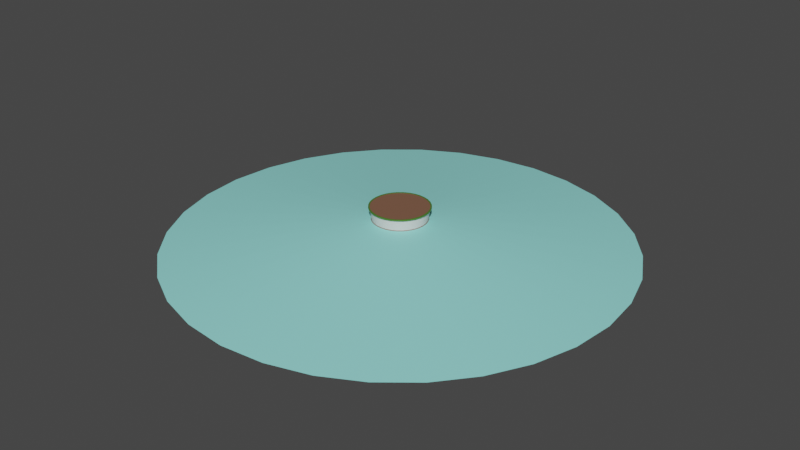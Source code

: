 # Source: Arena.blend  (saved by Blender 3.2.14; exported with 4.5.12 LTS)
import bpy
from mathutils import Matrix  # noqa: F401  (used for matrix-valued properties, if any)

bpy.ops.wm.read_factory_settings(use_empty=True)
scene = bpy.context.scene
scene.name = 'Scene'

# ---- collections
col_collection = bpy.data.collections.new('Collection'); scene.collection.children.link(col_collection)

# ---- materials (node trees are filled in below, after node groups)
mat_material_001 = bpy.data.materials.new('Material.001')
mat_material_001.use_transparent_shadow = False
mat_material_002 = bpy.data.materials.new('Material.002')
mat_material_002.use_transparent_shadow = False
mat_material_003 = bpy.data.materials.new('Material.003')
mat_material_003.use_transparent_shadow = False
mat_material_004 = bpy.data.materials.new('Material.004')
mat_material_004.use_transparent_shadow = False
mat_material_005 = bpy.data.materials.new('Material.005')
mat_material_005.use_transparent_shadow = False

# ---- material node trees
mat_material_001.use_nodes = True; mat_material_001.node_tree.nodes.clear()
_N = mat_material_001.node_tree.nodes; _L = mat_material_001.node_tree.links
n0 = _N.new('ShaderNodeBsdfPrincipled'); n0.name = 'Principled BSDF'; n0.location = (10, 300)
n0.distribution = 'GGX'
n0.subsurface_method = 'RANDOM_WALK_SKIN'
n0.inputs[0].default_value = (0.2079, 0.1015, 0.06131, 1.0)
n0.inputs[3].default_value = 1.45
n0.inputs[27].default_value = (0.0, 0.0, 0.0, 1.0)
n0.inputs[28].default_value = 1.0
n1 = _N.new('ShaderNodeOutputMaterial'); n1.name = 'Material Output'; n1.location = (300, 300)
_L.new(n0.outputs[0], n1.inputs[0])
n1.is_active_output = True
mat_material_002.use_nodes = True; mat_material_002.node_tree.nodes.clear()
_N = mat_material_002.node_tree.nodes; _L = mat_material_002.node_tree.links
n0 = _N.new('ShaderNodeBsdfPrincipled'); n0.name = 'Principled BSDF'; n0.location = (10, 300)
n0.distribution = 'GGX'
n0.subsurface_method = 'RANDOM_WALK_SKIN'
n0.inputs[0].default_value = (0.09984, 0.2462, 0.03057, 1.0)
n0.inputs[1].default_value = 0.3543
n0.inputs[3].default_value = 1.45
n0.inputs[27].default_value = (0.0, 0.0, 0.0, 1.0)
n0.inputs[28].default_value = 1.0
n1 = _N.new('ShaderNodeOutputMaterial'); n1.name = 'Material Output'; n1.location = (300, 300)
_L.new(n0.outputs[0], n1.inputs[0])
n1.is_active_output = True
mat_material_003.use_nodes = True; mat_material_003.node_tree.nodes.clear()
_N = mat_material_003.node_tree.nodes; _L = mat_material_003.node_tree.links
n0 = _N.new('ShaderNodeBsdfPrincipled'); n0.name = 'Principled BSDF'; n0.location = (10, 300)
n0.distribution = 'GGX'
n0.subsurface_method = 'RANDOM_WALK_SKIN'
n0.inputs[3].default_value = 1.45
n0.inputs[27].default_value = (0.0, 0.0, 0.0, 1.0)
n0.inputs[28].default_value = 1.0
n1 = _N.new('ShaderNodeOutputMaterial'); n1.name = 'Material Output'; n1.location = (300, 300)
_L.new(n0.outputs[0], n1.inputs[0])
n1.is_active_output = True
mat_material_004.use_nodes = True; mat_material_004.node_tree.nodes.clear()
_N = mat_material_004.node_tree.nodes; _L = mat_material_004.node_tree.links
n0 = _N.new('ShaderNodeBsdfPrincipled'); n0.name = 'Principled BSDF'; n0.location = (10, 300)
n0.distribution = 'GGX'
n0.subsurface_method = 'RANDOM_WALK_SKIN'
n0.inputs[0].default_value = (0.1107, 0.1107, 0.1107, 1.0)
n0.inputs[3].default_value = 1.45
n0.inputs[27].default_value = (0.0, 0.0, 0.0, 1.0)
n0.inputs[28].default_value = 1.0
n1 = _N.new('ShaderNodeOutputMaterial'); n1.name = 'Material Output'; n1.location = (300, 300)
_L.new(n0.outputs[0], n1.inputs[0])
n1.is_active_output = True
mat_material_005.use_nodes = True; mat_material_005.node_tree.nodes.clear()
_N = mat_material_005.node_tree.nodes; _L = mat_material_005.node_tree.links
n0 = _N.new('ShaderNodeBsdfPrincipled'); n0.name = 'Principled BSDF'; n0.location = (10, 300)
n0.distribution = 'GGX'
n0.subsurface_method = 'RANDOM_WALK_SKIN'
n0.inputs[0].default_value = (0.2948, 0.8, 0.7546, 1.0)
n0.inputs[3].default_value = 1.45
n0.inputs[27].default_value = (0.0, 0.0, 0.0, 1.0)
n0.inputs[28].default_value = 1.0
n1 = _N.new('ShaderNodeOutputMaterial'); n1.name = 'Material Output'; n1.location = (300, 300)
_L.new(n0.outputs[0], n1.inputs[0])
n1.is_active_output = True

# ---- world
world_world = bpy.data.worlds.new('World'); scene.world = world_world
world_world.use_nodes = True; world_world.node_tree.nodes.clear()
_N = world_world.node_tree.nodes; _L = world_world.node_tree.links
n0 = _N.new('ShaderNodeOutputWorld'); n0.name = 'World Output'; n0.location = (300, 300)
n1 = _N.new('ShaderNodeBackground'); n1.name = 'Background'; n1.location = (10, 300)
n1.inputs[0].default_value = (0.05088, 0.05088, 0.05088, 1.0)
_L.new(n1.outputs[0], n0.inputs[0])
n0.is_active_output = True
world_world.color = (0.05088, 0.05088, 0.05088)
world_world.use_sun_shadow = False
world_world.sun_shadow_jitter_overblur = 0.0

# ---- meshes
me_circle = bpy.data.meshes.new('Circle')
me_circle.from_pydata([(1.651e-07, 15.3, 6.981), (-2.984, 15.0, 6.981), (-5.853, 14.13, 6.981), (-8.498, 12.72, 6.981), (-10.82, 10.82, 6.981), (-12.72, 8.498, 6.981), (-14.13, 5.853, 6.981), (-15.0, 2.984, 6.981), (-15.3, -3.848e-07, 6.981), (-15.0, -2.984, 6.981), (-14.13, -5.853, 6.981), (-12.72, -8.498, 6.981), (-10.82, -10.82, 6.981), (-8.498, -12.72, 6.981), (-5.853, -14.13, 6.981), (-2.984, -15.0, 6.981), (1.502e-06, -15.3, 6.981), (2.984, -15.0, 6.981), (5.853, -14.13, 6.981), (8.498, -12.72, 6.981), (10.82, -10.82, 6.981), (12.72, -8.498, 6.981), (14.13, -5.853, 6.981), (15.0, -2.984, 6.981), (15.3, 4.662e-07, 6.981), (15.0, 2.984, 6.981), (14.13, 5.853, 6.981), (12.72, 8.498, 6.981), (10.82, 10.82, 6.981), (8.498, 12.72, 6.981), (5.853, 14.13, 6.981), (2.984, 15.0, 6.981), (67.76, -101.4, -13.96), (-112.7, 46.68, -13.96), (1.894e-06, 122.0, -13.96), (86.25, -86.25, -13.96), (-119.6, 23.8, -13.96), (101.4, -67.76, -13.96), (-122.0, -2.296e-06, -13.96), (112.7, -46.68, -13.96), (-119.6, -23.8, -13.96), (119.6, -23.8, -13.96), (-112.7, -46.68, -13.96), (122.0, 4.49e-06, -13.96), (-101.4, -67.76, -13.96), (119.6, 23.8, -13.96), (-86.25, -86.25, -13.96), (112.7, 46.68, -13.96), (-67.76, -101.4, -13.96), (101.4, 67.76, -13.96), (-46.68, -112.7, -13.96), (-23.8, 119.6, -13.96), (86.25, 86.25, -13.96), (-23.8, -119.6, -13.96), (-46.68, 112.7, -13.96), (67.76, 101.4, -13.96), (1.256e-05, -122.0, -13.96), (-67.76, 101.4, -13.96), (46.68, 112.7, -13.96), (23.8, -119.6, -13.96), (-86.25, 86.25, -13.96), (23.8, 119.6, -13.96), (46.68, -112.7, -13.96), (-101.4, 67.76, -13.96), (-2.984, 15.0, 7.459), (1.783e-07, 15.3, 7.459), (-5.853, 14.13, 7.459), (-8.498, 12.72, 7.459), (-10.82, 10.82, 7.459), (-12.72, 8.498, 7.459), (-14.13, 5.853, 7.459), (-15.0, 2.984, 7.459), (-15.3, -3.848e-07, 7.459), (-15.0, -2.984, 7.459), (-14.13, -5.853, 7.459), (-12.72, -8.498, 7.459), (-10.82, -10.82, 7.459), (-8.498, -12.72, 7.459), (-5.853, -14.13, 7.459), (-2.984, -15.0, 7.459), (1.515e-06, -15.3, 7.459), (2.984, -15.0, 7.459), (5.853, -14.13, 7.459), (8.498, -12.72, 7.459), (10.82, -10.82, 7.459), (12.72, -8.498, 7.459), (14.13, -5.853, 7.459), (15.0, -2.984, 7.459), (15.3, 4.662e-07, 7.459), (15.0, 2.984, 7.459), (14.13, 5.853, 7.459), (12.72, 8.498, 7.459), (10.82, 10.82, 7.459), (8.498, 12.72, 7.459), (5.853, 14.13, 7.459), (2.984, 15.0, 7.459), (-3.131, 15.74, 6.969), (1.71e-07, 16.05, 6.969), (-6.142, 14.83, 6.969), (-8.917, 13.35, 6.969), (-11.35, 11.35, 6.969), (-13.35, 8.917, 6.969), (-14.83, 6.142, 6.969), (-15.74, 3.131, 6.969), (-16.05, -4.008e-07, 6.969), (-15.74, -3.131, 6.969), (-14.83, -6.142, 6.969), (-13.35, -8.917, 6.969), (-11.35, -11.35, 6.969), (-8.917, -13.35, 6.969), (-6.142, -14.83, 6.969), (-3.131, -15.74, 6.969), (1.574e-06, -16.05, 6.969), (3.131, -15.74, 6.969), (6.142, -14.83, 6.969), (8.917, -13.35, 6.969), (11.35, -11.35, 6.969), (13.35, -8.917, 6.969), (14.83, -6.142, 6.969), (15.74, -3.131, 6.969), (16.05, 4.922e-07, 6.969), (15.74, 3.131, 6.969), (14.83, 6.142, 6.969), (13.35, 8.917, 6.969), (11.35, 11.35, 6.969), (8.917, 13.35, 6.969), (6.142, 14.83, 6.969), (3.131, 15.74, 6.969), (-3.131, 15.74, 7.471), (1.849e-07, 16.05, 7.471), (-6.142, 14.83, 7.471), (-8.917, 13.35, 7.471), (-11.35, 11.35, 7.471), (-13.35, 8.917, 7.471), (-14.83, 6.142, 7.471), (-15.74, 3.131, 7.471), (-16.05, -4.008e-07, 7.471), (-15.74, -3.131, 7.471), (-14.83, -6.142, 7.471), (-13.35, -8.917, 7.471), (-11.35, -11.35, 7.471), (-8.917, -13.35, 7.471), (-6.142, -14.83, 7.471), (-3.131, -15.74, 7.471), (1.588e-06, -16.05, 7.471), (3.131, -15.74, 7.471), (6.142, -14.83, 7.471), (8.917, -13.35, 7.471), (11.35, -11.35, 7.471), (13.35, -8.917, 7.471), (14.83, -6.142, 7.471), (15.74, -3.131, 7.471), (16.05, 4.922e-07, 7.471), (15.74, 3.131, 7.471), (14.83, 6.142, 7.471), (13.35, 8.917, 7.471), (11.35, 11.35, 7.471), (8.917, 13.35, 7.471), (6.142, 14.83, 7.471), (3.131, 15.74, 7.471), (-2.984, 15.0, 7.61), (1.782e-07, 15.3, 7.61), (-5.853, 14.13, 7.61), (-8.498, 12.72, 7.61), (-10.82, 10.82, 7.61), (-12.72, 8.498, 7.61), (-14.13, 5.853, 7.61), (-15.0, 2.984, 7.61), (-15.3, -3.847e-07, 7.61), (-15.0, -2.984, 7.61), (-14.13, -5.853, 7.61), (-12.72, -8.498, 7.61), (-10.82, -10.82, 7.61), (-8.498, -12.72, 7.61), (-5.853, -14.13, 7.61), (-2.984, -15.0, 7.61), (1.515e-06, -15.3, 7.61), (2.984, -15.0, 7.61), (5.853, -14.13, 7.61), (8.498, -12.72, 7.61), (10.82, -10.82, 7.61), (12.72, -8.498, 7.61), (14.13, -5.853, 7.61), (15.0, -2.984, 7.61), (15.3, 4.663e-07, 7.61), (15.0, 2.984, 7.61), (14.13, 5.853, 7.61), (12.72, 8.498, 7.61), (10.82, 10.82, 7.61), (8.498, 12.72, 7.61), (5.853, 14.13, 7.61), (2.984, 15.0, 7.61), (11.35, -11.35, 7.622), (8.917, -13.35, 7.622), (6.142, -14.83, 7.622), (3.131, -15.74, 7.622), (1.588e-06, -16.05, 7.622), (-3.131, -15.74, 7.622), (-6.142, -14.83, 7.622), (-8.917, -13.35, 7.622), (-11.35, -11.35, 7.622), (-13.35, -8.917, 7.622), (-14.83, -6.142, 7.622), (-15.74, -3.131, 7.622), (-16.05, -4.008e-07, 7.622), (-3.131, 15.74, 7.622), (1.848e-07, 16.05, 7.622), (-6.142, 14.83, 7.622), (-8.917, 13.35, 7.622), (-11.35, 11.35, 7.622), (-13.35, 8.917, 7.622), (-14.83, 6.142, 7.622), (-15.74, 3.131, 7.622), (13.35, -8.917, 7.622), (14.83, -6.142, 7.622), (15.74, -3.131, 7.622), (16.05, 4.922e-07, 7.622), (15.74, 3.131, 7.622), (14.83, 6.142, 7.622), (13.35, 8.917, 7.622), (11.35, 11.35, 7.622), (8.917, 13.35, 7.622), (6.142, 14.83, 7.622), (3.131, 15.74, 7.622), (10.26, -10.26, 1.161), (10.45, -10.45, 0.8727), (8.208, -12.28, 0.8727), (8.063, -12.07, 1.161), (-14.23, 2.831, 1.161), (-14.49, 2.882, 0.8727), (-13.65, 5.654, 0.8727), (-13.41, 5.554, 1.161), (12.07, -8.063, 1.161), (12.28, -8.208, 0.8727), (-14.51, -3.818e-07, 1.161), (-14.77, -3.87e-07, 0.8727), (13.41, -5.554, 1.161), (13.65, -5.654, 0.8727), (-14.23, -2.831, 1.161), (-14.49, -2.882, 0.8727), (14.23, -2.831, 1.161), (14.49, -2.882, 0.8727), (-13.41, -5.554, 1.161), (-13.65, -5.654, 0.8727), (14.51, 4.256e-07, 1.161), (14.77, 4.35e-07, 0.8727), (-12.07, -8.063, 1.161), (-12.28, -8.208, 0.8727), (14.23, 2.831, 1.161), (14.49, 2.882, 0.8727), (-10.26, -10.26, 1.161), (-10.45, -10.45, 0.8727), (13.41, 5.554, 1.161), (13.65, 5.654, 0.8727), (-8.063, -12.07, 1.161), (-8.208, -12.28, 0.8727), (12.07, 8.063, 1.161), (12.28, 8.208, 0.8727), (-5.554, -13.41, 1.161), (-5.654, -13.65, 0.8727), (-2.831, 14.23, 1.161), (-2.882, 14.49, 0.8727), (1.897e-07, 14.77, 0.8727), (1.871e-07, 14.51, 1.161), (10.26, 10.26, 1.161), (10.45, 10.45, 0.8727), (-2.831, -14.23, 1.161), (-2.882, -14.49, 0.8727), (-5.554, 13.41, 1.161), (-5.654, 13.65, 0.8727), (8.063, 12.07, 1.161), (8.208, 12.28, 0.8727), (1.456e-06, -14.51, 1.161), (1.481e-06, -14.77, 0.8727), (-8.063, 12.07, 1.161), (-8.208, 12.28, 0.8727), (5.554, 13.41, 1.161), (5.654, 13.65, 0.8727), (2.831, -14.23, 1.161), (2.882, -14.49, 0.8727), (-10.26, 10.26, 1.161), (-10.45, 10.45, 0.8727), (2.831, 14.23, 1.161), (2.882, 14.49, 0.8727), (5.554, -13.41, 1.161), (5.654, -13.65, 0.8727), (-12.07, 8.063, 1.161), (-12.28, 8.208, 0.8727)], [], [(8, 9, 105, 104), (233, 225, 35, 37), (286, 231, 6, 5), (225, 226, 32, 35), (229, 230, 33, 36), (237, 233, 37, 39), (239, 235, 38, 40), (241, 237, 39, 41), (243, 239, 40, 42), (245, 241, 41, 43), (247, 243, 42, 44), (249, 245, 43, 45), (251, 247, 44, 46), (253, 249, 45, 47), (255, 251, 46, 48), (257, 253, 47, 49), (259, 255, 48, 50), (269, 261, 51, 54), (265, 257, 49, 52), (260, 268, 2, 1), (261, 262, 34, 51), (271, 265, 52, 55), (273, 267, 53, 56), (275, 269, 54, 57), (277, 271, 55, 58), (279, 273, 56, 59), (281, 275, 57, 60), (283, 277, 58, 61), (285, 279, 59, 62), (287, 281, 60, 63), (262, 283, 61, 34), (226, 285, 62, 32), (230, 287, 63, 33), (256, 264, 28, 27), (263, 260, 1, 0), (267, 259, 50, 53), (258, 266, 15, 14), (282, 263, 0, 31), (266, 272, 16, 15), (268, 274, 3, 2), (270, 276, 30, 29), (272, 278, 17, 16), (274, 280, 4, 3), (276, 282, 31, 30), (278, 284, 18, 17), (227, 224, 20, 19), (280, 286, 5, 4), (254, 258, 14, 13), (252, 256, 27, 26), (250, 254, 13, 12), (248, 252, 26, 25), (246, 250, 12, 11), (244, 248, 25, 24), (242, 246, 11, 10), (240, 244, 24, 23), (238, 242, 10, 9), (236, 240, 23, 22), (232, 236, 22, 21), (234, 238, 9, 8), (228, 234, 8, 7), (231, 228, 7, 6), (264, 270, 29, 28), (284, 227, 19, 18), (235, 229, 36, 38), (64, 66, 67, 68, 69, 70, 71, 72, 73, 74, 75, 76, 77, 78, 79, 80, 81, 82, 83, 84, 85, 86, 87, 88, 89, 90, 91, 92, 93, 94, 95, 65), (86, 85, 181, 182), (7, 8, 104, 103), (131, 132, 209, 208), (6, 7, 103, 102), (157, 158, 222, 221), (5, 6, 102, 101), (85, 84, 180, 181), (31, 0, 97, 127), (4, 5, 101, 100), (130, 131, 208, 207), (30, 31, 127, 126), (3, 4, 100, 99), (156, 157, 221, 220), (29, 30, 126, 125), (2, 3, 99, 98), (84, 83, 179, 180), (28, 29, 125, 124), (1, 2, 98, 96), (128, 130, 207, 205), (27, 28, 124, 123), (155, 156, 220, 219), (0, 1, 96, 97), (26, 27, 123, 122), (83, 82, 178, 179), (25, 26, 122, 121), (129, 128, 205, 206), (24, 25, 121, 120), (154, 155, 219, 218), (23, 24, 120, 119), (82, 81, 177, 178), (22, 23, 119, 118), (110, 111, 143, 142), (96, 98, 130, 128), (124, 125, 157, 156), (111, 112, 144, 143), (98, 99, 131, 130), (125, 126, 158, 157), (112, 113, 145, 144), (99, 100, 132, 131), (126, 127, 159, 158), (113, 114, 146, 145), (100, 101, 133, 132), (127, 97, 129, 159), (114, 115, 147, 146), (101, 102, 134, 133), (115, 116, 148, 147), (102, 103, 135, 134), (116, 117, 149, 148), (103, 104, 136, 135), (117, 118, 150, 149), (104, 105, 137, 136), (118, 119, 151, 150), (105, 106, 138, 137), (119, 120, 152, 151), (106, 107, 139, 138), (120, 121, 153, 152), (107, 108, 140, 139), (121, 122, 154, 153), (108, 109, 141, 140), (122, 123, 155, 154), (109, 110, 142, 141), (97, 96, 128, 129), (123, 124, 156, 155), (153, 154, 218, 217), (9, 10, 106, 105), (81, 80, 176, 177), (10, 11, 107, 106), (152, 153, 217, 216), (11, 12, 108, 107), (80, 79, 175, 176), (12, 13, 109, 108), (151, 152, 216, 215), (13, 14, 110, 109), (79, 78, 174, 175), (14, 15, 111, 110), (150, 151, 215, 214), (78, 77, 173, 174), (15, 16, 112, 111), (149, 150, 214, 213), (77, 76, 172, 173), (16, 17, 113, 112), (148, 149, 213, 192), (76, 75, 171, 172), (17, 18, 114, 113), (147, 148, 192, 193), (75, 74, 170, 171), (18, 19, 115, 114), (146, 147, 193, 194), (74, 73, 169, 170), (19, 20, 116, 115), (145, 146, 194, 195), (20, 21, 117, 116), (73, 72, 168, 169), (21, 22, 118, 117), (144, 145, 195, 196), (181, 180, 192, 213), (180, 179, 193, 192), (179, 178, 194, 193), (178, 177, 195, 194), (177, 176, 196, 195), (176, 175, 197, 196), (175, 174, 198, 197), (174, 173, 199, 198), (173, 172, 200, 199), (172, 171, 201, 200), (171, 170, 202, 201), (170, 169, 203, 202), (169, 168, 204, 203), (182, 181, 213, 214), (183, 182, 214, 215), (184, 183, 215, 216), (185, 184, 216, 217), (186, 185, 217, 218), (187, 186, 218, 219), (160, 161, 206, 205), (188, 187, 219, 220), (162, 160, 205, 207), (189, 188, 220, 221), (163, 162, 207, 208), (190, 189, 221, 222), (164, 163, 208, 209), (191, 190, 222, 223), (165, 164, 209, 210), (161, 191, 223, 206), (166, 165, 210, 211), (167, 166, 211, 212), (168, 167, 212, 204), (158, 159, 223, 222), (132, 133, 210, 209), (87, 86, 182, 183), (159, 129, 206, 223), (133, 134, 211, 210), (88, 87, 183, 184), (134, 135, 212, 211), (89, 88, 184, 185), (135, 136, 204, 212), (90, 89, 185, 186), (136, 137, 203, 204), (91, 90, 186, 187), (64, 65, 161, 160), (137, 138, 202, 203), (92, 91, 187, 188), (66, 64, 160, 162), (138, 139, 201, 202), (93, 92, 188, 189), (67, 66, 162, 163), (139, 140, 200, 201), (94, 93, 189, 190), (68, 67, 163, 164), (140, 141, 199, 200), (95, 94, 190, 191), (69, 68, 164, 165), (141, 142, 198, 199), (65, 95, 191, 161), (70, 69, 165, 166), (142, 143, 197, 198), (71, 70, 166, 167), (143, 144, 196, 197), (72, 71, 167, 168), (231, 286, 287, 230), (227, 284, 285, 226), (263, 282, 283, 262), (286, 280, 281, 287), (284, 278, 279, 285), (282, 276, 277, 283), (280, 274, 275, 281), (278, 272, 273, 279), (276, 270, 271, 277), (274, 268, 269, 275), (272, 266, 267, 273), (270, 264, 265, 271), (268, 260, 261, 269), (266, 258, 259, 267), (264, 256, 257, 265), (260, 263, 262, 261), (258, 254, 255, 259), (256, 252, 253, 257), (254, 250, 251, 255), (252, 248, 249, 253), (250, 246, 247, 251), (248, 244, 245, 249), (246, 242, 243, 247), (244, 240, 241, 245), (242, 238, 239, 243), (240, 236, 237, 241), (238, 234, 235, 239), (236, 232, 233, 237), (234, 228, 229, 235), (232, 224, 225, 233), (228, 231, 230, 229), (224, 227, 226, 225), (224, 232, 21, 20)])
me_circle.polygons.foreach_set('use_smooth', [True] * 257)
me_circle.polygons.foreach_set('material_index', [1, 4, 2, 4, 4, 4, 4, 4, 4, 4, 4, 4, 4, 4, 4, 4, 4, 4, 4, 2, 4, 4, 4, 4, 4, 4, 4, 4, 4, 4, 4, 4, 4, 2, 2, 4, 2, 2, 2, 2, 2, 2, 2, 2, 2, 2, 2, 2, 2, 2, 2, 2, 2, 2, 2, 2, 2, 2, 2, 2, 2, 2, 2, 4, 0, 1, 1, 1, 1, 1, 1, 1, 1, 1, 1, 1, 1, 1, 1, 1, 1, 1, 1, 1, 1, 1, 1, 1, 1, 1, 1, 1, 1, 1, 1, 1, 1, 1, 1, 1, 1, 1, 1, 1, 1, 1, 1, 1, 1, 1, 1, 1, 1, 1, 1, 1, 1, 1, 1, 1, 1, 1, 1, 1, 1, 1, 1, 1, 1, 1, 1, 1, 1, 1, 1, 1, 1, 1, 1, 1, 1, 1, 1, 1, 1, 1, 1, 1, 1, 1, 1, 1, 1, 1, 1, 1, 1, 1, 1, 1, 1, 1, 1, 1, 1, 1, 1, 1, 1, 1, 1, 1, 1, 1, 1, 1, 1, 1, 1, 1, 1, 1, 1, 1, 1, 1, 1, 1, 1, 1, 1, 1, 1, 1, 1, 1, 1, 1, 1, 1, 1, 1, 1, 1, 1, 1, 1, 1, 1, 1, 1, 1, 1, 1, 1, 1, 1, 1, 1, 1, 1, 1, 1, 1, 0, 0, 0, 0, 0, 0, 0, 0, 0, 0, 0, 0, 0, 0, 0, 0, 0, 0, 0, 0, 0, 0, 0, 0, 0, 0, 0, 0, 0, 0, 0, 0, 2])
_uv = me_circle.uv_layers.new(name='UVMap')
_uv.uv.foreach_set('vector', [0.0, 0.0, 0.0, 0.0, 0.0, 0.0, 0.0, 0.0, 0.0, 0.0, 0.0, 0.0, 0.0, 0.0, 0.0, 0.0, 0.0, 0.0, 0.0, 0.0, 0.0, 0.0, 0.0, 0.0, 0.0, 0.0, 0.0, 0.0, 0.0, 0.0, 0.0, 0.0, 0.0, 0.0, 0.0, 0.0, 0.0, 0.0, 0.0, 0.0, 0.0, 0.0, 0.0, 0.0, 0.0, 0.0, 0.0, 0.0, 0.0, 0.0, 0.0, 0.0, 0.0, 0.0, 0.0, 0.0, 0.0, 0.0, 0.0, 0.0, 0.0, 0.0, 0.0, 0.0, 0.0, 0.0, 0.0, 0.0, 0.0, 0.0, 0.0, 0.0, 0.0, 0.0, 0.0, 0.0, 0.0, 0.0, 0.0, 0.0, 0.0, 0.0, 0.0, 0.0, 0.0, 0.0, 0.0, 0.0, 0.0, 0.0, 0.0, 0.0, 0.0, 0.0, 0.0, 0.0, 0.0, 0.0, 0.0, 0.0, 0.0, 0.0, 0.0, 0.0, 0.0, 0.0, 0.0, 0.0, 0.0, 0.0, 0.0, 0.0, 0.0, 0.0, 0.0, 0.0, 0.0, 0.0, 0.0, 0.0, 0.0, 0.0, 0.0, 0.0, 0.0, 0.0, 0.0, 0.0, 0.0, 0.0, 0.0, 0.0, 0.0, 0.0, 0.0, 0.0, 0.0, 0.0, 0.0, 0.0, 0.0, 0.0, 0.0, 0.0, 0.0, 0.0, 0.0, 0.0, 0.0, 0.0, 0.0, 0.0, 0.0, 0.0, 0.0, 0.0, 0.0, 0.0, 0.0, 0.0, 0.0, 0.0, 0.0, 0.0, 0.0, 0.0, 0.0, 0.0, 0.0, 0.0, 0.0, 0.0, 0.0, 0.0, 0.0, 0.0, 0.0, 0.0, 0.0, 0.0, 0.0, 0.0, 0.0, 0.0, 0.0, 0.0, 0.0, 0.0, 0.0, 0.0, 0.0, 0.0, 0.0, 0.0, 0.0, 0.0, 0.0, 0.0, 0.0, 0.0, 0.0, 0.0, 0.0, 0.0, 0.0, 0.0, 0.0, 0.0, 0.0, 0.0, 0.0, 0.0, 0.0, 0.0, 0.0, 0.0, 0.0, 0.0, 0.0, 0.0, 0.0, 0.0, 0.0, 0.0, 0.0, 0.0, 0.0, 0.0, 0.0, 0.0, 0.0, 0.0, 0.0, 0.0, 0.0, 0.0, 0.0, 0.0, 0.0, 0.0, 0.0, 0.0, 0.0, 0.0, 0.0, 0.0, 0.0, 0.0, 0.0, 0.0, 0.0, 0.0, 0.0, 0.0, 0.0, 0.0, 0.0, 0.0, 0.0, 0.0, 0.0, 0.0, 0.0, 0.0, 0.0, 0.0, 0.0, 0.0, 0.0, 0.0, 0.0, 0.0, 0.0, 0.0, 0.0, 0.0, 0.0, 0.0, 0.0, 0.0, 0.0, 0.0, 0.0, 0.0, 0.0, 0.0, 0.0, 0.0, 0.0, 0.0, 0.0, 0.0, 0.0, 0.0, 0.0, 0.0, 0.0, 0.0, 0.0, 0.0, 0.0, 0.0, 0.0, 0.0, 0.0, 0.0, 0.0, 0.0, 0.0, 0.0, 0.0, 0.0, 0.0, 0.0, 0.0, 0.0, 0.0, 0.0, 0.0, 0.0, 0.0, 0.0, 0.0, 0.0, 0.0, 0.0, 0.0, 0.0, 0.0, 0.0, 0.0, 0.0, 0.0, 0.0, 0.0, 0.0, 0.0, 0.0, 0.0, 0.0, 0.0, 0.0, 0.0, 0.0, 0.0, 0.0, 0.0, 0.0, 0.0, 0.0, 0.0, 0.0, 0.0, 0.0, 0.0, 0.0, 0.0, 0.0, 0.0, 0.0, 0.0, 0.0, 0.0, 0.0, 0.0, 0.0, 0.0, 0.0, 0.0, 0.0, 0.0, 0.0, 0.0, 0.0, 0.0, 0.0, 0.0, 0.0, 0.0, 0.0, 0.0, 0.0, 0.0, 0.0, 0.0, 0.0, 0.0, 0.0, 0.0, 0.0, 0.0, 0.0, 0.0, 0.0, 0.0, 0.0, 0.0, 0.0, 0.0, 0.0, 0.0, 0.0, 0.0, 0.0, 0.0, 0.0, 0.0, 0.0, 0.0, 0.0, 0.0, 0.0, 0.0, 0.0, 0.0, 0.0, 0.0, 0.0, 0.0, 0.0, 0.0, 0.0, 0.0, 0.0, 0.0, 0.0, 0.0, 0.0, 0.0, 0.0, 0.0, 0.0, 0.0, 0.0, 0.0, 0.0, 0.0, 0.0, 0.0, 0.0, 0.0, 0.0, 0.0, 0.0, 0.0, 0.0, 0.0, 0.0, 0.0, 0.0, 0.0, 0.0, 0.0, 0.0, 0.0, 0.0, 0.0, 0.0, 0.0, 0.0, 0.0, 0.0, 0.0, 0.0, 0.0, 0.0, 0.0, 0.0, 0.0, 0.0, 0.0, 0.0, 0.0, 0.0, 0.0, 0.0, 0.0, 0.0, 0.0, 0.0, 0.0, 0.0, 0.0, 0.0, 0.0, 0.0, 0.0, 0.0, 0.0, 0.0, 0.0, 0.0, 0.0, 0.0, 0.0, 0.0, 0.0, 0.0, 0.0, 0.0, 0.0, 0.0, 0.0, 0.0, 0.0, 0.0, 0.0, 0.0, 0.0, 0.0, 0.0, 0.0, 0.0, 0.0, 0.0, 0.0, 0.0, 0.0, 0.0, 0.0, 0.0, 0.0, 0.0, 0.0, 0.0, 0.0, 0.0, 0.0, 0.0, 0.0, 0.0, 0.0, 0.0, 0.0, 0.0, 0.0, 0.0, 0.0, 0.0, 0.0, 0.0, 0.0, 0.0, 0.0, 0.0, 0.0, 0.0, 0.0, 0.0, 0.0, 0.0, 0.0, 0.0, 0.0, 0.0, 0.0, 0.0, 0.0, 0.0, 0.0, 0.0, 0.0, 0.0, 0.0, 0.0, 0.0, 0.0, 0.0, 0.0, 0.0, 0.0, 0.0, 0.0, 0.0, 0.0, 0.0, 0.0, 0.0, 0.0, 0.0, 0.0, 0.0, 0.0, 0.0, 0.0, 0.0, 0.0, 0.0, 0.0, 0.0, 0.0, 0.0, 0.0, 0.0, 0.0, 0.0, 0.0, 0.0, 0.0, 0.0, 0.0, 0.0, 0.0, 0.0, 0.0, 0.0, 0.0, 0.0, 0.0, 0.0, 0.0, 0.0, 0.0, 0.0, 0.0, 0.0, 0.0, 0.0, 0.0, 0.0, 0.0, 0.0, 0.0, 0.0, 0.0, 0.0, 0.0, 0.0, 0.0, 0.0, 0.0, 0.0, 0.0, 0.0, 0.0, 0.0, 0.0, 0.0, 0.0, 0.0, 0.0, 0.0, 0.0, 0.0, 0.0, 0.0, 0.0, 0.0, 0.0, 0.0, 0.0, 0.0, 0.0, 0.0, 0.0, 0.0, 0.0, 0.0, 0.0, 0.0, 0.0, 0.0, 0.0, 0.0, 0.0, 0.0, 0.0, 0.0, 0.0, 0.0, 0.0, 0.0, 0.0, 0.0, 0.0, 0.0, 0.0, 0.0, 0.0, 0.0, 0.0, 0.0, 0.0, 0.0, 0.0, 0.0, 0.0, 0.0, 0.0, 0.0, 0.0, 0.0, 0.0, 0.0, 0.0, 0.0, 0.0, 0.0, 0.0, 0.0, 0.0, 0.0, 0.0, 0.0, 0.0, 0.0, 0.0, 0.0, 0.0, 0.0, 0.0, 0.0, 0.0, 0.0, 0.0, 0.0, 0.0, 0.0, 0.0, 0.0, 0.0, 0.0, 0.0, 0.0, 0.0, 0.0, 0.0, 0.0, 0.0, 0.0, 0.0, 0.0, 0.0, 0.0, 0.0, 0.0, 0.0, 0.0, 0.0, 0.0, 0.0, 0.0, 0.0, 0.0, 0.0, 0.0, 0.0, 0.0, 0.0, 0.0, 0.0, 0.0, 0.0, 0.0, 0.0, 0.0, 0.0, 0.0, 0.0, 0.0, 0.0, 0.0, 0.0, 0.0, 0.0, 0.0, 0.0, 0.0, 0.0, 0.0, 0.0, 0.0, 0.0, 0.0, 0.0, 0.0, 0.0, 0.0, 0.0, 0.0, 0.0, 0.0, 0.0, 0.0, 0.0, 0.0, 0.0, 0.0, 0.0, 0.0, 0.0, 0.0, 0.0, 0.0, 0.0, 0.0, 0.0, 0.0, 0.0, 0.0, 0.0, 0.0, 0.0, 0.0, 0.0, 0.0, 0.0, 0.0, 0.0, 0.0, 0.0, 0.0, 0.0, 0.0, 0.0, 0.0, 0.0, 0.0, 0.0, 0.0, 0.0, 0.0, 0.0, 0.0, 0.0, 0.0, 0.0, 0.0, 0.0, 0.0, 0.0, 0.0, 0.0, 0.0, 0.0, 0.0, 0.0, 0.0, 0.0, 0.0, 0.0, 0.0, 0.0, 0.0, 0.0, 0.0, 0.0, 0.0, 0.0, 0.0, 0.0, 0.0, 0.0, 0.0, 0.0, 0.0, 0.0, 0.0, 0.0, 0.0, 0.0, 0.0, 0.0, 0.0, 0.0, 0.0, 0.0, 0.0, 0.0, 0.0, 0.0, 0.0, 0.0, 0.0, 0.0, 0.0, 0.0, 0.0, 0.0, 0.0, 0.0, 0.0, 0.0, 0.0, 0.0, 0.0, 0.0, 0.0, 0.0, 0.0, 0.0, 0.0, 0.0, 0.0, 0.0, 0.0, 0.0, 0.0, 0.0, 0.0, 0.0, 0.0, 0.0, 0.0, 0.0, 0.0, 0.0, 0.0, 0.0, 0.0, 0.0, 0.0, 0.0, 0.0, 0.0, 0.0, 0.0, 0.0, 0.0, 0.0, 0.0, 0.0, 0.0, 0.0, 0.0, 0.0, 0.0, 0.0, 0.0, 0.0, 0.0, 0.0, 0.0, 0.0, 0.0, 0.0, 0.0, 0.0, 0.0, 0.0, 0.0, 0.0, 0.0, 0.0, 0.0, 0.0, 0.0, 0.0, 0.0, 0.0, 0.0, 0.0, 0.0, 0.0, 0.0, 0.0, 0.0, 0.0, 0.0, 0.0, 0.0, 0.0, 0.0, 0.0, 0.0, 0.0, 0.0, 0.0, 0.0, 0.0, 0.0, 0.0, 0.0, 0.0, 0.0, 0.0, 0.0, 0.0, 0.0, 0.0, 0.0, 0.0, 0.0, 0.0, 0.0, 0.0, 0.0, 0.0, 0.0, 0.0, 0.0, 0.0, 0.0, 0.0, 0.0, 0.0, 0.0, 0.0, 0.0, 0.0, 0.0, 0.0, 0.0, 0.0, 0.0, 0.0, 0.0, 0.0, 0.0, 0.0, 0.0, 0.0, 0.0, 0.0, 0.0, 0.0, 0.0, 0.0, 0.0, 0.0, 0.0, 0.0, 0.0, 0.0, 0.0, 0.0, 0.0, 0.0, 0.0, 0.0, 0.0, 0.0, 0.0, 0.0, 0.0, 0.0, 0.0, 0.0, 0.0, 0.0, 0.0, 0.0, 0.0, 0.0, 0.0, 0.0, 0.0, 0.0, 0.0, 0.0, 0.0, 0.0, 0.0, 0.0, 0.0, 0.0, 0.0, 0.0, 0.0, 0.0, 0.0, 0.0, 0.0, 0.0, 0.0, 0.0, 0.0, 0.0, 0.0, 0.0, 0.0, 0.0, 0.0, 0.0, 0.0, 0.0, 0.0, 0.0, 0.0, 0.0, 0.0, 0.0, 0.0, 0.0, 0.0, 0.0, 0.0, 0.0, 0.0, 0.0, 0.0, 0.0, 0.0, 0.0, 0.0, 0.0, 0.0, 0.0, 0.0, 0.0, 0.0, 0.0, 0.0, 0.0, 0.0, 0.0, 0.0, 0.0, 0.0, 0.0, 0.0, 0.0, 0.0, 0.0, 0.0, 0.0, 0.0, 0.0, 0.0, 0.0, 0.0, 0.0, 0.0, 0.0, 0.0, 0.0, 0.0, 0.0, 0.0, 0.0, 0.0, 0.0, 0.0, 0.0, 0.0, 0.0, 0.0, 0.0, 0.0, 0.0, 0.0, 0.0, 0.0, 0.0, 0.0, 0.0, 0.0, 0.0, 0.0, 0.0, 0.0, 0.0, 0.0, 0.0, 0.0, 0.0, 0.0, 0.0, 0.0, 0.0, 0.0, 0.0, 0.0, 0.0, 0.0, 0.0, 0.0, 0.0, 0.0, 0.0, 0.0, 0.0, 0.0, 0.0, 0.0, 0.0, 0.0, 0.0, 0.0, 0.0, 0.0, 0.0, 0.0, 0.0, 0.0, 0.0, 0.0, 0.0, 0.0, 0.0, 0.0, 0.0, 0.0, 0.0, 0.0, 0.0, 0.0, 0.0, 0.0, 0.0, 0.0, 0.0, 0.0, 0.0, 0.0, 0.0, 0.0, 0.0, 0.0, 0.0, 0.0, 0.0, 0.0, 0.0, 0.0, 0.0, 0.0, 0.0, 0.0, 0.0, 0.0, 0.0, 0.0, 0.0, 0.0, 0.0, 0.0, 0.0, 0.0, 0.0, 0.0, 0.0, 0.0, 0.0, 0.0, 0.0, 0.0, 0.0, 0.0, 0.0, 0.0, 0.0, 0.0, 0.0, 0.0, 0.0, 0.0, 0.0, 0.0, 0.0, 0.0, 0.0, 0.0, 0.0, 0.0, 0.0, 0.0, 0.0, 0.0, 0.0, 0.0, 0.0, 0.0, 0.0, 0.0, 0.0, 0.0, 0.0, 0.0, 0.0, 0.0, 0.0, 0.0, 0.0, 0.0, 0.0, 0.0, 0.0, 0.0, 0.0, 0.0, 0.0, 0.0, 0.0, 0.0, 0.0, 0.0, 0.0, 0.0, 0.0, 0.0, 0.0, 0.0, 0.0, 0.0, 0.0, 0.0, 0.0, 0.0, 0.0, 0.0, 0.0, 0.0, 0.0, 0.0, 0.0, 0.0, 0.0, 0.0, 0.0, 0.0, 0.0, 0.0, 0.0, 0.0, 0.0, 0.0, 0.0, 0.0, 0.0, 0.0, 0.0, 0.0, 0.0, 0.0, 0.0, 0.0, 0.0, 0.0, 0.0, 0.0, 0.0, 0.0, 0.0, 0.0, 0.0, 0.0, 0.0, 0.0, 0.0, 0.0, 0.0, 0.0, 0.0, 0.0, 0.0, 0.0, 0.0, 0.0, 0.0, 0.0, 0.0, 0.0, 0.0, 0.0, 0.0, 0.0, 0.0, 0.0, 0.0, 0.0, 0.0, 0.0, 0.0, 0.0, 0.0, 0.0, 0.0, 0.0, 0.0, 0.0, 0.0, 0.0, 0.0, 0.0, 0.0, 0.0, 0.0, 0.0, 0.0, 0.0, 0.0, 0.0, 0.0, 0.0, 0.0, 0.0, 0.0, 0.0, 0.0, 0.0, 0.0, 0.0, 0.0, 0.0, 0.0, 0.0, 0.0, 0.0, 0.0, 0.0, 0.0, 0.0, 0.0, 0.0, 0.0, 0.0, 0.0, 0.0, 0.0, 0.0, 0.0, 0.0, 0.0, 0.0, 0.0, 0.0, 0.0, 0.0, 0.0, 0.0, 0.0, 0.0, 0.0, 0.0, 0.0, 0.0, 0.0, 0.0, 0.0, 0.0, 0.0, 0.0, 0.0, 0.0, 0.0, 0.0, 0.0, 0.0, 0.0, 0.0, 0.0, 0.0, 0.0, 0.0, 0.0, 0.0, 0.0, 0.0, 0.0, 0.0, 0.0, 0.0, 0.0, 0.0, 0.0, 0.0, 0.0, 0.0, 0.0, 0.0, 0.0, 0.0, 0.0, 0.0, 0.0, 0.0, 0.0, 0.0, 0.0, 0.0, 0.0, 0.0, 0.0, 0.0, 0.0, 0.0, 0.0, 0.0, 0.0, 0.0, 0.0, 0.0, 0.0, 0.0, 0.0, 0.0, 0.0, 0.0, 0.0, 0.0, 0.0, 0.0, 0.0, 0.0, 0.0, 0.0, 0.0, 0.0, 0.0, 0.0, 0.0, 0.0, 0.0, 0.0, 0.0, 0.0, 0.0, 0.0, 0.0, 0.0, 0.0, 0.0, 0.0, 0.0, 0.0, 0.0, 0.0, 0.0, 0.0, 0.0, 0.0, 0.0, 0.0, 0.0, 0.0, 0.0, 0.0, 0.0, 0.0, 0.0, 0.0, 0.0, 0.0, 0.0, 0.0, 0.0, 0.0, 0.0, 0.0, 0.0, 0.0, 0.0, 0.0, 0.0, 0.0, 0.0, 0.0, 0.0, 0.0, 0.0, 0.0, 0.0, 0.0, 0.0, 0.0, 0.0, 0.0, 0.0, 0.0, 0.0, 0.0, 0.0, 0.0, 0.0, 0.0, 0.0, 0.0, 0.0, 0.0, 0.0, 0.0, 0.0, 0.0, 0.0, 0.0, 0.0, 0.0, 0.0, 0.0, 0.0, 0.0, 0.0, 0.0, 0.0, 0.0, 0.0, 0.0, 0.0, 0.0, 0.0, 0.0, 0.0, 0.0, 0.0, 0.0, 0.0, 0.0, 0.0, 0.0, 0.0, 0.0, 0.0, 0.0, 0.0, 0.0, 0.0, 0.0, 0.0, 0.0, 0.0, 0.0, 0.0, 0.0, 0.0, 0.0, 0.0, 0.0, 0.0, 0.0, 0.0, 0.0, 0.0, 0.0, 0.0, 0.0, 0.0, 0.0, 0.0, 0.0, 0.0, 0.0, 0.0, 0.0, 0.0, 0.0, 0.0, 0.0, 0.0, 0.0, 0.0, 0.0, 0.0, 0.0, 0.0, 0.0, 0.0, 0.0, 0.0, 0.0, 0.0, 0.0, 0.0, 0.0, 0.0, 0.0, 0.0, 0.0, 0.0, 0.0, 0.0, 0.0, 0.0, 0.0, 0.0, 0.0, 0.0, 0.0, 0.0, 0.0, 0.0, 0.0, 0.0, 0.0, 0.0, 0.0, 0.0, 0.0, 0.0, 0.0, 0.0, 0.0, 0.0, 0.0, 0.0, 0.0, 0.0, 0.0, 0.0, 0.0, 0.0, 0.0, 0.0, 0.0, 0.0, 0.0, 0.0, 0.0, 0.0, 0.0, 0.0, 0.0, 0.0, 0.0, 0.0, 0.0, 0.0, 0.0, 0.0, 0.0, 0.0, 0.0, 0.0, 0.0, 0.0, 0.0, 0.0, 0.0, 0.0, 0.0, 0.0, 0.0, 0.0, 0.0, 0.0, 0.0, 0.0, 0.0, 0.0, 0.0, 0.0, 0.0, 0.0, 0.0, 0.0, 0.0, 0.0, 0.0, 0.0, 0.0, 0.0, 0.0, 0.0, 0.0, 0.0, 0.0, 0.0, 0.0, 0.0, 0.0, 0.0, 0.0, 0.0, 0.0, 0.0, 0.0, 0.0, 0.0, 0.0, 0.0, 0.0, 0.0, 0.0, 0.0, 0.0, 0.0, 0.0, 0.0, 0.0, 0.0, 0.0, 0.0, 0.0, 0.0, 0.0, 0.0, 0.0, 0.0, 0.0, 0.0, 0.0, 0.0, 0.0, 0.0, 0.0, 0.0, 0.0, 0.0, 0.0, 0.0, 0.0, 0.0, 0.0, 0.0, 0.0, 0.0, 0.0, 0.0, 0.0, 0.0, 0.0, 0.0, 0.0, 0.0, 0.0, 0.0, 0.0, 0.0, 0.0, 0.0, 0.0, 0.0, 0.0, 0.0, 0.0, 0.0, 0.0, 0.0, 0.0, 0.0, 0.0, 0.0, 0.0, 0.0, 0.0, 0.0, 0.0, 0.0, 0.0, 0.0, 0.0, 0.0, 0.0, 0.0, 0.0, 0.0, 0.0, 0.0, 0.0, 0.0, 0.0, 0.0, 0.0, 0.0, 0.0, 0.0, 0.0, 0.0, 0.0, 0.0, 0.0, 0.0, 0.0, 0.0, 0.0, 0.0, 0.0, 0.0, 0.0, 0.0, 0.0, 0.0, 0.0, 0.0, 0.0, 0.0, 0.0, 0.0, 0.0, 0.0, 0.0, 0.0, 0.0, 0.0, 0.0, 0.0, 0.0, 0.0, 0.0, 0.0, 0.0, 0.0, 0.0, 0.0, 0.0, 0.0, 0.0, 0.0, 0.0, 0.0, 0.0, 0.0, 0.0, 0.0, 0.0, 0.0, 0.0, 0.0, 0.0, 0.0, 0.0, 0.0, 0.0, 0.0, 0.0, 0.0, 0.0, 0.0, 0.0, 0.0, 0.0, 0.0, 0.0, 0.0, 0.0, 0.0, 0.0, 0.0, 0.0, 0.0, 0.0, 0.0, 0.0, 0.0, 0.0, 0.0, 0.0, 0.0, 0.0, 0.0, 0.0, 0.0, 0.0, 0.0, 0.0, 0.0, 0.0, 0.0, 0.0, 0.0, 0.0, 0.0, 0.0, 0.0, 0.0, 0.0, 0.0, 0.0, 0.0, 0.0, 0.0, 0.0, 0.0, 0.0, 0.0, 0.0, 0.0, 0.0, 0.0, 0.0, 0.0, 0.0, 0.0, 0.0, 0.0, 0.0, 0.0, 0.0, 0.0, 0.0, 0.0, 0.0, 0.0, 0.0, 0.0, 0.0, 0.0, 0.0, 0.0, 0.0, 0.0, 0.0, 0.0, 0.0, 0.0, 0.0, 0.0, 0.0, 0.0, 0.0, 0.0, 0.0, 0.0, 0.0, 0.0, 0.0, 0.0, 0.0, 0.0, 0.0, 0.0, 0.0, 0.0, 0.0, 0.0, 0.0, 0.0, 0.0, 0.0, 0.0, 0.0, 0.0, 0.0, 0.0, 0.0, 0.0, 0.0, 0.0, 0.0, 0.0, 0.0, 0.0, 0.0, 0.0, 0.0, 0.0, 0.0, 0.0, 0.0, 0.0, 0.0, 0.0, 0.0, 0.0, 0.0, 0.0, 0.0, 0.0, 0.0, 0.0, 0.0, 0.0, 0.0, 0.0, 0.0, 0.0, 0.0, 0.0, 0.0, 0.0, 0.0, 0.0, 0.0, 0.0, 0.0, 0.0, 0.0, 0.0, 0.0, 0.0, 0.0, 0.0, 0.0, 0.0, 0.0, 0.0, 0.0, 0.0, 0.0, 0.0, 0.0, 0.0, 0.0, 0.0, 0.0, 0.0, 0.0, 0.0, 0.0, 0.0, 0.0, 0.0, 0.0, 0.0, 0.0, 0.0, 0.0, 0.0, 0.0, 0.0, 0.0, 0.0, 0.0, 0.0, 0.0, 0.0, 0.0, 0.0, 0.0, 0.0, 0.0, 0.0, 0.0, 0.0, 0.0, 0.0, 0.0, 0.0, 0.0, 0.0, 0.0, 0.0])
me_circle.materials.append(mat_material_001)
me_circle.materials.append(mat_material_002)
me_circle.materials.append(mat_material_003)
me_circle.materials.append(mat_material_004)
me_circle.materials.append(mat_material_005)
me_circle.update()

# ---- objects
ob_arena = bpy.data.objects.new('Arena', me_circle)

# ---- transforms, parenting, visibility, modifiers, constraints
ob_arena.location = (0.0, 0.0, 12.84)
_m = ob_arena.modifiers.new('EdgeSplit', 'EDGE_SPLIT')
_m.split_angle = 0.2635

# ---- collection membership
col_collection.objects.link(ob_arena)

# ---- scene / render settings (as saved in the file)
scene.frame_start = 1; scene.frame_end = 250; scene.frame_set(1)
scene.render.engine = 'BLENDER_EEVEE_NEXT'
scene.cycles.sampling_pattern = 'TABULATED_SOBOL'
scene.cycles.use_light_tree = False
scene.view_settings.view_transform = 'Filmic'
bpy.context.view_layer.update()

# ---- added for rendering (the .blend has no active camera and no usable light): camera, sun
cam_auto = bpy.data.cameras.new('AutoCamera')
cam_auto.lens = 50.0
cam_auto.sensor_width = 36.0
cam_auto.clip_end = 5612.82
ob_auto_camera = bpy.data.objects.new('AutoCamera', cam_auto)
scene.collection.objects.link(ob_auto_camera)
ob_auto_camera.location = (319.82, -383.784, 265.527)
ob_auto_camera.rotation_euler = (1.09748, -7.21219e-08, 0.694738)
scene.camera = ob_auto_camera
light_auto_sun = bpy.data.lights.new('AutoSun', 'SUN')
light_auto_sun.energy = 3.0
light_auto_sun.angle = 0.0523599
ob_auto_sun = bpy.data.objects.new('AutoSun', light_auto_sun)
scene.collection.objects.link(ob_auto_sun)
ob_auto_sun.rotation_euler = (0.872665, 0.174533, 0.523599)
bpy.context.view_layer.update()
